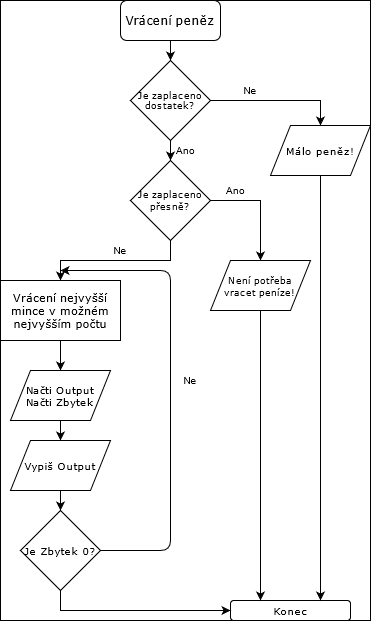

The diagram above was exported from draw.io. Its source (the exported page's mxGraphModel, read from the mxfile embedded in the PNG):
<mxGraphModel dx="1422" dy="791" grid="1" gridSize="10" guides="1" tooltips="1" connect="1" arrows="1" fold="1" page="1" pageScale="1" pageWidth="827" pageHeight="1169" math="0" shadow="0">
  <root>
    <mxCell id="WIyWlLk6GJQsqaUBKTNV-0" />
    <mxCell id="WIyWlLk6GJQsqaUBKTNV-1" parent="WIyWlLk6GJQsqaUBKTNV-0" />
    <mxCell id="lIkUUGmPeYZ1qFxBWvb2-47" value="" style="rounded=0;whiteSpace=wrap;html=1;fontFamily=Verdana;fontSize=10;align=center;" vertex="1" parent="WIyWlLk6GJQsqaUBKTNV-1">
      <mxGeometry x="30" y="60" width="370" height="620" as="geometry" />
    </mxCell>
    <mxCell id="lIkUUGmPeYZ1qFxBWvb2-0" value="Vrácení peněz" style="rounded=1;whiteSpace=wrap;html=1;fontFamily=Verdana;" vertex="1" parent="WIyWlLk6GJQsqaUBKTNV-1">
      <mxGeometry x="150" y="60" width="100" height="40" as="geometry" />
    </mxCell>
    <mxCell id="lIkUUGmPeYZ1qFxBWvb2-1" value="" style="endArrow=classic;html=1;exitX=0.5;exitY=1;exitDx=0;exitDy=0;" edge="1" parent="WIyWlLk6GJQsqaUBKTNV-1" source="lIkUUGmPeYZ1qFxBWvb2-0" target="lIkUUGmPeYZ1qFxBWvb2-2">
      <mxGeometry width="50" height="50" relative="1" as="geometry">
        <mxPoint x="230" y="220" as="sourcePoint" />
        <mxPoint x="200" y="140" as="targetPoint" />
      </mxGeometry>
    </mxCell>
    <mxCell id="lIkUUGmPeYZ1qFxBWvb2-9" style="edgeStyle=orthogonalEdgeStyle;rounded=0;orthogonalLoop=1;jettySize=auto;html=1;entryX=0.5;entryY=0;entryDx=0;entryDy=0;fontSize=10;" edge="1" parent="WIyWlLk6GJQsqaUBKTNV-1" source="lIkUUGmPeYZ1qFxBWvb2-2" target="lIkUUGmPeYZ1qFxBWvb2-6">
      <mxGeometry relative="1" as="geometry" />
    </mxCell>
    <mxCell id="lIkUUGmPeYZ1qFxBWvb2-37" style="edgeStyle=orthogonalEdgeStyle;rounded=0;orthogonalLoop=1;jettySize=auto;html=1;fontFamily=Verdana;fontSize=10;entryX=0.5;entryY=0;entryDx=0;entryDy=0;" edge="1" parent="WIyWlLk6GJQsqaUBKTNV-1" source="lIkUUGmPeYZ1qFxBWvb2-2" target="lIkUUGmPeYZ1qFxBWvb2-36">
      <mxGeometry relative="1" as="geometry">
        <mxPoint x="320" y="160" as="targetPoint" />
      </mxGeometry>
    </mxCell>
    <mxCell id="lIkUUGmPeYZ1qFxBWvb2-2" value="Je zaplaceno dostatek?" style="rhombus;whiteSpace=wrap;html=1;fontSize=9;fontFamily=Verdana;" vertex="1" parent="WIyWlLk6GJQsqaUBKTNV-1">
      <mxGeometry x="160" y="120" width="80" height="80" as="geometry" />
    </mxCell>
    <mxCell id="lIkUUGmPeYZ1qFxBWvb2-5" value="Ne" style="text;html=1;strokeColor=none;fillColor=none;align=center;verticalAlign=middle;whiteSpace=wrap;rounded=0;fontSize=10;" vertex="1" parent="WIyWlLk6GJQsqaUBKTNV-1">
      <mxGeometry x="260" y="140" width="40" height="20" as="geometry" />
    </mxCell>
    <mxCell id="lIkUUGmPeYZ1qFxBWvb2-14" style="edgeStyle=orthogonalEdgeStyle;rounded=0;orthogonalLoop=1;jettySize=auto;html=1;exitX=0.5;exitY=1;exitDx=0;exitDy=0;fontSize=10;" edge="1" parent="WIyWlLk6GJQsqaUBKTNV-1" source="lIkUUGmPeYZ1qFxBWvb2-6" target="lIkUUGmPeYZ1qFxBWvb2-15">
      <mxGeometry relative="1" as="geometry">
        <mxPoint x="200.1428571428571" y="340" as="targetPoint" />
      </mxGeometry>
    </mxCell>
    <mxCell id="lIkUUGmPeYZ1qFxBWvb2-46" style="edgeStyle=orthogonalEdgeStyle;rounded=0;orthogonalLoop=1;jettySize=auto;html=1;exitX=1;exitY=0.5;exitDx=0;exitDy=0;fontFamily=Verdana;fontSize=10;entryX=0.5;entryY=0;entryDx=0;entryDy=0;" edge="1" parent="WIyWlLk6GJQsqaUBKTNV-1" source="lIkUUGmPeYZ1qFxBWvb2-6" target="lIkUUGmPeYZ1qFxBWvb2-38">
      <mxGeometry relative="1" as="geometry">
        <mxPoint x="290" y="260" as="targetPoint" />
      </mxGeometry>
    </mxCell>
    <mxCell id="lIkUUGmPeYZ1qFxBWvb2-6" value="&lt;font style=&quot;font-size: 9px&quot; face=&quot;Verdana&quot;&gt;Je zaplaceno přesně?&lt;/font&gt;" style="rhombus;whiteSpace=wrap;html=1;fontSize=10;" vertex="1" parent="WIyWlLk6GJQsqaUBKTNV-1">
      <mxGeometry x="160" y="220" width="80" height="80" as="geometry" />
    </mxCell>
    <mxCell id="lIkUUGmPeYZ1qFxBWvb2-12" value="Ano" style="text;html=1;align=center;verticalAlign=middle;resizable=0;points=[];autosize=1;fontSize=10;" vertex="1" parent="WIyWlLk6GJQsqaUBKTNV-1">
      <mxGeometry x="250" y="240" width="30" height="20" as="geometry" />
    </mxCell>
    <mxCell id="lIkUUGmPeYZ1qFxBWvb2-13" value="Konec" style="rounded=1;whiteSpace=wrap;html=1;fontSize=10;fontFamily=Verdana;" vertex="1" parent="WIyWlLk6GJQsqaUBKTNV-1">
      <mxGeometry x="260" y="660" width="120" height="20" as="geometry" />
    </mxCell>
    <mxCell id="lIkUUGmPeYZ1qFxBWvb2-31" value="" style="edgeStyle=orthogonalEdgeStyle;rounded=0;orthogonalLoop=1;jettySize=auto;html=1;fontFamily=Verdana;fontSize=10;" edge="1" parent="WIyWlLk6GJQsqaUBKTNV-1" source="lIkUUGmPeYZ1qFxBWvb2-15" target="lIkUUGmPeYZ1qFxBWvb2-30">
      <mxGeometry relative="1" as="geometry" />
    </mxCell>
    <mxCell id="lIkUUGmPeYZ1qFxBWvb2-15" value="&lt;div style=&quot;font-size: 11px;&quot;&gt;Vrácení nejvyšší mince v možném nejvyšším počtu&lt;/div&gt;" style="rounded=0;whiteSpace=wrap;html=1;align=center;verticalAlign=middle;fontFamily=Verdana;fontSize=11;" vertex="1" parent="WIyWlLk6GJQsqaUBKTNV-1">
      <mxGeometry x="30.002857142857124" y="340" width="120" height="60" as="geometry" />
    </mxCell>
    <mxCell id="lIkUUGmPeYZ1qFxBWvb2-16" value="Ano" style="text;html=1;align=center;verticalAlign=middle;resizable=0;points=[];autosize=1;fontSize=10;" vertex="1" parent="WIyWlLk6GJQsqaUBKTNV-1">
      <mxGeometry x="200" y="200" width="30" height="20" as="geometry" />
    </mxCell>
    <mxCell id="lIkUUGmPeYZ1qFxBWvb2-17" value="Ne" style="text;html=1;strokeColor=none;fillColor=none;align=center;verticalAlign=middle;whiteSpace=wrap;rounded=0;fontSize=10;" vertex="1" parent="WIyWlLk6GJQsqaUBKTNV-1">
      <mxGeometry x="130" y="300" width="40" height="20" as="geometry" />
    </mxCell>
    <mxCell id="lIkUUGmPeYZ1qFxBWvb2-27" style="edgeStyle=orthogonalEdgeStyle;rounded=0;orthogonalLoop=1;jettySize=auto;html=1;exitX=0.5;exitY=1;exitDx=0;exitDy=0;entryX=0;entryY=0.5;entryDx=0;entryDy=0;fontFamily=Verdana;fontSize=10;" edge="1" parent="WIyWlLk6GJQsqaUBKTNV-1" source="lIkUUGmPeYZ1qFxBWvb2-20" target="lIkUUGmPeYZ1qFxBWvb2-13">
      <mxGeometry relative="1" as="geometry" />
    </mxCell>
    <mxCell id="lIkUUGmPeYZ1qFxBWvb2-20" value="Je Zbytek 0?" style="rhombus;whiteSpace=wrap;html=1;fontFamily=Verdana;fontSize=10;" vertex="1" parent="WIyWlLk6GJQsqaUBKTNV-1">
      <mxGeometry x="50.002857142857124" y="570" width="80" height="80" as="geometry" />
    </mxCell>
    <mxCell id="lIkUUGmPeYZ1qFxBWvb2-21" value="" style="endArrow=classic;html=1;fontFamily=Verdana;fontSize=10;exitX=1;exitY=0.5;exitDx=0;exitDy=0;" edge="1" parent="WIyWlLk6GJQsqaUBKTNV-1" source="lIkUUGmPeYZ1qFxBWvb2-20">
      <mxGeometry width="50" height="50" relative="1" as="geometry">
        <mxPoint x="260" y="440" as="sourcePoint" />
        <mxPoint x="90" y="330" as="targetPoint" />
        <Array as="points">
          <mxPoint x="200" y="610" />
          <mxPoint x="200" y="480" />
          <mxPoint x="200" y="330" />
        </Array>
      </mxGeometry>
    </mxCell>
    <mxCell id="lIkUUGmPeYZ1qFxBWvb2-22" value="Ne" style="text;html=1;strokeColor=none;fillColor=none;align=center;verticalAlign=middle;whiteSpace=wrap;rounded=0;fontSize=10;" vertex="1" parent="WIyWlLk6GJQsqaUBKTNV-1">
      <mxGeometry x="200" y="430" width="40" height="20" as="geometry" />
    </mxCell>
    <mxCell id="lIkUUGmPeYZ1qFxBWvb2-34" style="edgeStyle=orthogonalEdgeStyle;rounded=0;orthogonalLoop=1;jettySize=auto;html=1;entryX=0.5;entryY=0;entryDx=0;entryDy=0;fontFamily=Verdana;fontSize=10;" edge="1" parent="WIyWlLk6GJQsqaUBKTNV-1" source="lIkUUGmPeYZ1qFxBWvb2-30" target="lIkUUGmPeYZ1qFxBWvb2-33">
      <mxGeometry relative="1" as="geometry" />
    </mxCell>
    <mxCell id="lIkUUGmPeYZ1qFxBWvb2-30" value="&lt;div&gt;Načti Output&lt;/div&gt;&lt;div&gt;Načti Zbytek&lt;br&gt;&lt;/div&gt;" style="shape=parallelogram;perimeter=parallelogramPerimeter;whiteSpace=wrap;html=1;fixedSize=1;fontFamily=Verdana;fontSize=10;align=center;" vertex="1" parent="WIyWlLk6GJQsqaUBKTNV-1">
      <mxGeometry x="40" y="430" width="100" height="50" as="geometry" />
    </mxCell>
    <mxCell id="lIkUUGmPeYZ1qFxBWvb2-35" style="edgeStyle=orthogonalEdgeStyle;rounded=0;orthogonalLoop=1;jettySize=auto;html=1;exitX=0.5;exitY=1;exitDx=0;exitDy=0;entryX=0.5;entryY=0;entryDx=0;entryDy=0;fontFamily=Verdana;fontSize=10;" edge="1" parent="WIyWlLk6GJQsqaUBKTNV-1" source="lIkUUGmPeYZ1qFxBWvb2-33" target="lIkUUGmPeYZ1qFxBWvb2-20">
      <mxGeometry relative="1" as="geometry" />
    </mxCell>
    <mxCell id="lIkUUGmPeYZ1qFxBWvb2-33" value="Vypiš Output" style="shape=parallelogram;perimeter=parallelogramPerimeter;whiteSpace=wrap;html=1;fixedSize=1;fontFamily=Verdana;fontSize=10;align=center;" vertex="1" parent="WIyWlLk6GJQsqaUBKTNV-1">
      <mxGeometry x="40" y="500" width="100" height="50" as="geometry" />
    </mxCell>
    <mxCell id="lIkUUGmPeYZ1qFxBWvb2-45" style="edgeStyle=orthogonalEdgeStyle;rounded=0;orthogonalLoop=1;jettySize=auto;html=1;entryX=0.75;entryY=0;entryDx=0;entryDy=0;fontFamily=Verdana;fontSize=10;" edge="1" parent="WIyWlLk6GJQsqaUBKTNV-1" source="lIkUUGmPeYZ1qFxBWvb2-36" target="lIkUUGmPeYZ1qFxBWvb2-13">
      <mxGeometry relative="1" as="geometry" />
    </mxCell>
    <mxCell id="lIkUUGmPeYZ1qFxBWvb2-36" value="Málo peněz!" style="shape=parallelogram;perimeter=parallelogramPerimeter;whiteSpace=wrap;html=1;fixedSize=1;fontFamily=Verdana;fontSize=10;align=center;" vertex="1" parent="WIyWlLk6GJQsqaUBKTNV-1">
      <mxGeometry x="300" y="185" width="100" height="50" as="geometry" />
    </mxCell>
    <mxCell id="lIkUUGmPeYZ1qFxBWvb2-39" style="edgeStyle=orthogonalEdgeStyle;rounded=0;orthogonalLoop=1;jettySize=auto;html=1;exitX=0.5;exitY=1;exitDx=0;exitDy=0;fontFamily=Verdana;fontSize=10;entryX=0.25;entryY=0;entryDx=0;entryDy=0;" edge="1" parent="WIyWlLk6GJQsqaUBKTNV-1" source="lIkUUGmPeYZ1qFxBWvb2-38" target="lIkUUGmPeYZ1qFxBWvb2-13">
      <mxGeometry relative="1" as="geometry">
        <mxPoint x="300" y="650" as="targetPoint" />
      </mxGeometry>
    </mxCell>
    <mxCell id="lIkUUGmPeYZ1qFxBWvb2-38" value="&lt;font style=&quot;font-size: 9px&quot;&gt;Není potřeba vracet peníze!&lt;/font&gt;" style="shape=parallelogram;perimeter=parallelogramPerimeter;whiteSpace=wrap;html=1;fixedSize=1;fontFamily=Verdana;fontSize=10;align=center;" vertex="1" parent="WIyWlLk6GJQsqaUBKTNV-1">
      <mxGeometry x="240" y="320" width="100" height="50" as="geometry" />
    </mxCell>
  </root>
</mxGraphModel>